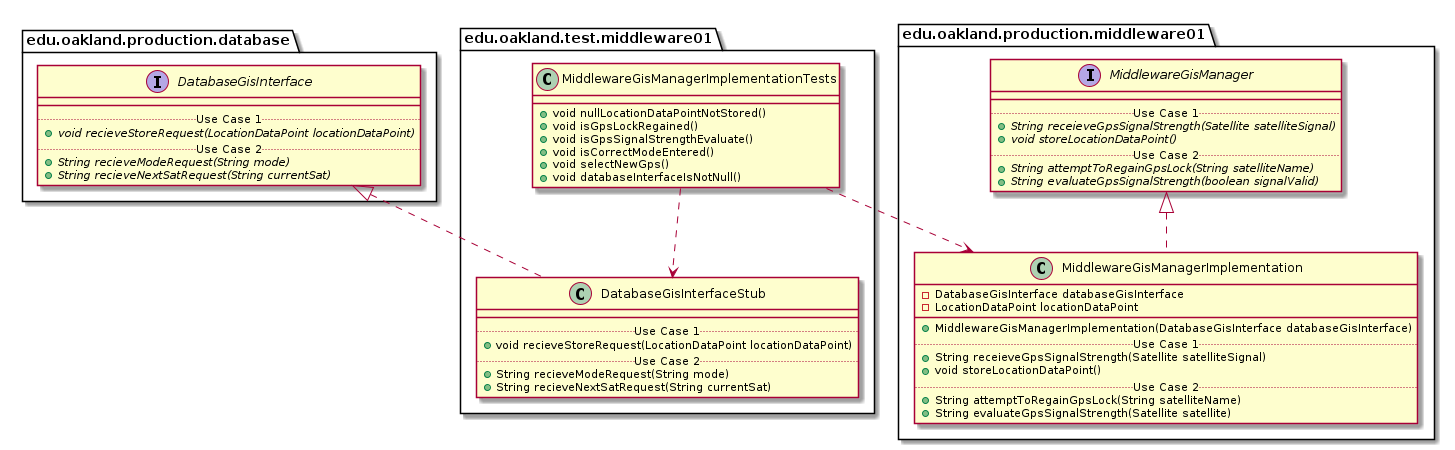

The diagram above was rendered by PlantUML. Its source (embedded in the PNG):
@startuml MiddlewareGisManagerImplementationTests_Closure


package edu.oakland.test.middleware01 {
  class MiddlewareGisManagerImplementationTests {
    + void nullLocationDataPointNotStored()
    + void isGpsLockRegained()
    + void isGpsSignalStrengthEvaluate()
    + void isCorrectModeEntered()
    + void selectNewGps()
    + void databaseInterfaceIsNotNull()
  }
}




package edu.oakland.test.middleware01 {
    class DatabaseGisInterfaceStub {
        __
        .. Use Case 1 ..
        + void recieveStoreRequest(LocationDataPoint locationDataPoint)
        .. Use Case 2 ..
        + String recieveModeRequest(String mode)
        + String recieveNextSatRequest(String currentSat)
    }
}






package edu.oakland.production.database {
    interface DatabaseGisInterface {
        __
        .. Use Case 1 ..
        {abstract} + void recieveStoreRequest(LocationDataPoint locationDataPoint)
        .. Use Case 2 ..
        {abstract} + String recieveModeRequest(String mode)
        {abstract} + String recieveNextSatRequest(String currentSat)
    }
}






DatabaseGisInterfaceStub .up.|> DatabaseGisInterface

MiddlewareGisManagerImplementationTests ..> DatabaseGisInterfaceStub



package edu.oakland.production.middleware01 {
    class MiddlewareGisManagerImplementation {
        - DatabaseGisInterface databaseGisInterface
        - LocationDataPoint locationDataPoint
        __
        + MiddlewareGisManagerImplementation(DatabaseGisInterface databaseGisInterface)
        .. Use Case 1 ..
        + String receieveGpsSignalStrength(Satellite satelliteSignal)
        + void storeLocationDataPoint()
        .. Use Case 2 ..
        + String attemptToRegainGpsLock(String satelliteName)
        + String evaluateGpsSignalStrength(Satellite satellite)
    }
}




package edu.oakland.production.middleware01 {
    interface MiddlewareGisManager {
        __
        .. Use Case 1 ..
        {abstract} + String receieveGpsSignalStrength(Satellite satelliteSignal)
        {abstract} + void storeLocationDataPoint()
        .. Use Case 2 ..
        {abstract} + String attemptToRegainGpsLock(String satelliteName)
        {abstract} + String evaluateGpsSignalStrength(boolean signalValid)
    }
}






MiddlewareGisManagerImplementation .up.|> MiddlewareGisManager





MiddlewareGisManagerImplementationTests ..> MiddlewareGisManagerImplementation



@enduml